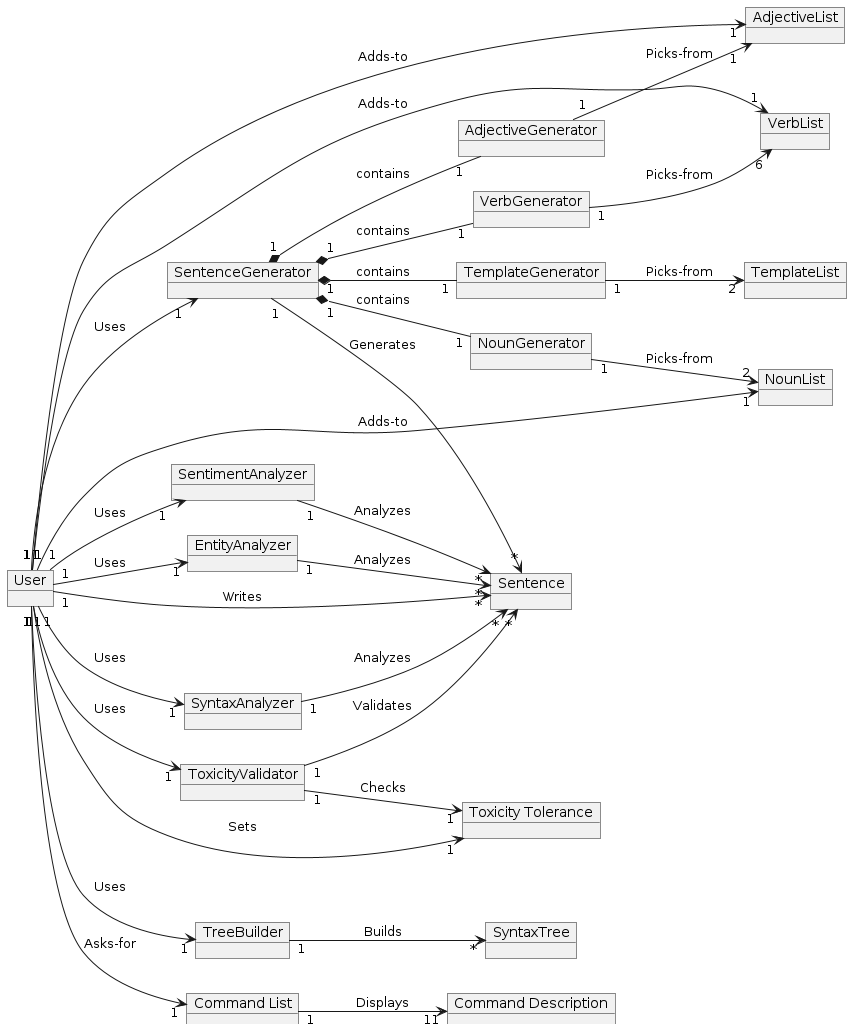

The diagram above was rendered by PlantUML. Its source (embedded in the PNG):
@startuml
left to right direction
object "User" as U

object "Sentence" as S

object "SentenceGenerator" as Sgen
object "TemplateGenerator" as Tgen
object "NounGenerator" as Ngen
object "VerbGenerator" as Vgen
object "AdjectiveGenerator" as Agen

object "ToxicityValidator" as ToxA
object "SyntaxAnalyzer" as SynA
object "SentimentAnalyzer" as SenA
object "EntityAnalyzer" as EntA

object "TreeBuilder" as TB
object "SyntaxTree" as SynT

object "Toxicity Tolerance" as Tol

object "TemplateList" as Tlist
object "NounList" as Nlist
object "AdjectiveList" as Alist
object "VerbList" as Vlist

Object "Command List" as CL
object "Command Description" as CD

U "1"--> "*"S : Writes

U "1"--> "1"Sgen : Uses
Sgen "1"*-- "1"Tgen: contains
Sgen "1"*-- "1"Ngen: contains
Sgen "1"*-- "1"Vgen: contains
Sgen "1"*-- "1"Agen: contains
Sgen "1"--> "*"S: Generates

U "1"--> "1"ToxA: Uses
ToxA "1"--> "*"S: Validates
U "1"--> "1"Tol: Sets
ToxA "1"--> "1"Tol: Checks
U"1" -->"1" SynA: Uses
U"1" -->"1" SenA: Uses
U"1" -->"1" EntA: Uses
SynA"1" -->"*" S: Analyzes
SenA"1" -->"*" S: Analyzes
EntA"1" -->"*" S: Analyzes

U"1" --> "1"TB: Uses
TB"1" --> "*"SynT: Builds

Tgen "1"--> "2"Tlist: Picks-from
Vgen "1"--> "6"Vlist: Picks-from
Ngen "1"--> "2"Nlist: Picks-from
Agen "1"--> "1"Alist: Picks-from

U"1" --> "1"Vlist: Adds-to
U"1" --> "1"Nlist: Adds-to
U"1" --> "1"Alist: Adds-to

U"1" --> "1"CL: Asks-for
CL"1" --> "11"CD: Displays
@enduml